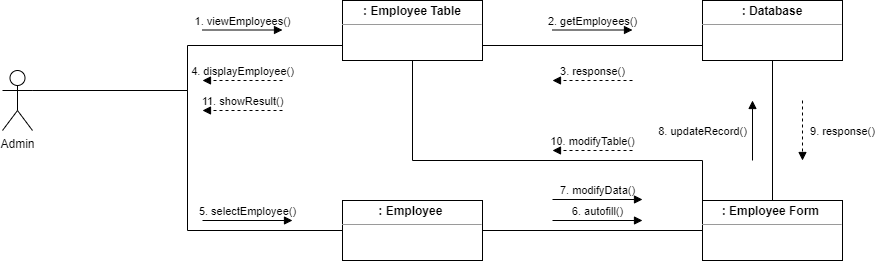

The diagram above was exported from draw.io. Its source (the exported page's mxGraphModel, read from the mxfile embedded in the PNG):
<mxGraphModel dx="2272" dy="772" grid="1" gridSize="10" guides="1" tooltips="1" connect="1" arrows="1" fold="1" page="1" pageScale="1" pageWidth="850" pageHeight="1100" math="0" shadow="0">
  <root>
    <mxCell id="0" />
    <mxCell id="1" parent="0" />
    <mxCell id="NUS6kntxqH_kh5pRat16-3" style="edgeStyle=orthogonalEdgeStyle;rounded=0;orthogonalLoop=1;jettySize=auto;html=1;exitX=1;exitY=0.3333333333333333;exitDx=0;exitDy=0;exitPerimeter=0;entryX=0;entryY=0.75;entryDx=0;entryDy=0;endArrow=none;endFill=0;" parent="1" source="NUS6kntxqH_kh5pRat16-1" target="NUS6kntxqH_kh5pRat16-2" edge="1">
      <mxGeometry relative="1" as="geometry" />
    </mxCell>
    <mxCell id="NUS6kntxqH_kh5pRat16-1" value="Admin" style="shape=umlActor;verticalLabelPosition=bottom;verticalAlign=top;html=1;outlineConnect=0;" parent="1" vertex="1">
      <mxGeometry y="210" width="30" height="60" as="geometry" />
    </mxCell>
    <mxCell id="NUS6kntxqH_kh5pRat16-5" style="edgeStyle=orthogonalEdgeStyle;rounded=0;orthogonalLoop=1;jettySize=auto;html=1;exitX=1;exitY=0.75;exitDx=0;exitDy=0;entryX=0;entryY=0.75;entryDx=0;entryDy=0;endArrow=none;endFill=0;" parent="1" source="NUS6kntxqH_kh5pRat16-2" target="NUS6kntxqH_kh5pRat16-4" edge="1">
      <mxGeometry relative="1" as="geometry" />
    </mxCell>
    <mxCell id="NUS6kntxqH_kh5pRat16-2" value="&lt;p style=&quot;margin: 0px ; margin-top: 4px ; text-align: center&quot;&gt;&lt;b&gt;: Employee Table&lt;br&gt;&lt;/b&gt;&lt;/p&gt;&lt;hr size=&quot;1&quot;&gt;&lt;div style=&quot;height: 2px&quot; align=&quot;center&quot;&gt;&lt;br&gt;&lt;/div&gt;" style="verticalAlign=top;align=left;overflow=fill;fontSize=12;fontFamily=Helvetica;html=1;" parent="1" vertex="1">
      <mxGeometry x="340" y="140" width="140" height="60" as="geometry" />
    </mxCell>
    <mxCell id="NUS6kntxqH_kh5pRat16-4" value="&lt;p style=&quot;margin: 0px ; margin-top: 4px ; text-align: center&quot;&gt;&lt;b&gt;: Database&lt;br&gt;&lt;/b&gt;&lt;/p&gt;&lt;hr size=&quot;1&quot;&gt;&lt;div style=&quot;height: 2px&quot; align=&quot;center&quot;&gt;&lt;br&gt;&lt;/div&gt;" style="verticalAlign=top;align=left;overflow=fill;fontSize=12;fontFamily=Helvetica;html=1;" parent="1" vertex="1">
      <mxGeometry x="700" y="140" width="140" height="60" as="geometry" />
    </mxCell>
    <mxCell id="NUS6kntxqH_kh5pRat16-6" value="1. viewEmployees()" style="html=1;verticalAlign=bottom;labelBackgroundColor=none;endArrow=block;endFill=1;" parent="1" edge="1">
      <mxGeometry width="160" relative="1" as="geometry">
        <mxPoint x="200" y="169.5" as="sourcePoint" />
        <mxPoint x="280" y="169.5" as="targetPoint" />
      </mxGeometry>
    </mxCell>
    <mxCell id="NUS6kntxqH_kh5pRat16-7" value="2. getEmployees()" style="html=1;verticalAlign=bottom;labelBackgroundColor=none;endArrow=block;endFill=1;" parent="1" edge="1">
      <mxGeometry width="160" relative="1" as="geometry">
        <mxPoint x="550" y="169.5" as="sourcePoint" />
        <mxPoint x="630" y="169.5" as="targetPoint" />
      </mxGeometry>
    </mxCell>
    <mxCell id="NUS6kntxqH_kh5pRat16-8" value="3. response()" style="html=1;verticalAlign=bottom;labelBackgroundColor=none;endArrow=block;endFill=1;dashed=1;" parent="1" edge="1">
      <mxGeometry width="160" relative="1" as="geometry">
        <mxPoint x="630" y="220" as="sourcePoint" />
        <mxPoint x="550" y="220" as="targetPoint" />
      </mxGeometry>
    </mxCell>
    <mxCell id="NUS6kntxqH_kh5pRat16-9" value="4. displayEmployee()" style="html=1;verticalAlign=bottom;labelBackgroundColor=none;endArrow=block;endFill=1;dashed=1;" parent="1" edge="1">
      <mxGeometry width="160" relative="1" as="geometry">
        <mxPoint x="280" y="220" as="sourcePoint" />
        <mxPoint x="200" y="220" as="targetPoint" />
      </mxGeometry>
    </mxCell>
    <mxCell id="NUS6kntxqH_kh5pRat16-11" style="edgeStyle=orthogonalEdgeStyle;rounded=0;orthogonalLoop=1;jettySize=auto;html=1;exitX=0;exitY=0.5;exitDx=0;exitDy=0;entryX=1;entryY=0.3333333333333333;entryDx=0;entryDy=0;entryPerimeter=0;endArrow=none;endFill=0;" parent="1" source="NUS6kntxqH_kh5pRat16-10" target="NUS6kntxqH_kh5pRat16-1" edge="1">
      <mxGeometry relative="1" as="geometry" />
    </mxCell>
    <mxCell id="NUS6kntxqH_kh5pRat16-13" style="edgeStyle=orthogonalEdgeStyle;rounded=0;orthogonalLoop=1;jettySize=auto;html=1;exitX=1;exitY=0.5;exitDx=0;exitDy=0;entryX=0;entryY=0.5;entryDx=0;entryDy=0;endArrow=none;endFill=0;" parent="1" source="NUS6kntxqH_kh5pRat16-10" target="NUS6kntxqH_kh5pRat16-12" edge="1">
      <mxGeometry relative="1" as="geometry" />
    </mxCell>
    <mxCell id="NUS6kntxqH_kh5pRat16-10" value="&lt;p style=&quot;margin: 0px ; margin-top: 4px ; text-align: center&quot;&gt;&lt;b&gt;: Employee &lt;br&gt;&lt;/b&gt;&lt;/p&gt;&lt;hr size=&quot;1&quot;&gt;&lt;div style=&quot;height: 2px&quot; align=&quot;center&quot;&gt;&lt;br&gt;&lt;/div&gt;" style="verticalAlign=top;align=left;overflow=fill;fontSize=12;fontFamily=Helvetica;html=1;" parent="1" vertex="1">
      <mxGeometry x="340" y="340" width="140" height="60" as="geometry" />
    </mxCell>
    <mxCell id="NUS6kntxqH_kh5pRat16-17" style="edgeStyle=orthogonalEdgeStyle;rounded=0;orthogonalLoop=1;jettySize=auto;html=1;exitX=0.5;exitY=0;exitDx=0;exitDy=0;entryX=0.5;entryY=1;entryDx=0;entryDy=0;endArrow=none;endFill=0;" parent="1" source="NUS6kntxqH_kh5pRat16-12" target="NUS6kntxqH_kh5pRat16-4" edge="1">
      <mxGeometry relative="1" as="geometry" />
    </mxCell>
    <mxCell id="NUS6kntxqH_kh5pRat16-20" style="edgeStyle=orthogonalEdgeStyle;rounded=0;orthogonalLoop=1;jettySize=auto;html=1;exitX=0;exitY=0;exitDx=0;exitDy=0;entryX=0.5;entryY=1;entryDx=0;entryDy=0;endArrow=none;endFill=0;" parent="1" source="NUS6kntxqH_kh5pRat16-12" target="NUS6kntxqH_kh5pRat16-2" edge="1">
      <mxGeometry relative="1" as="geometry">
        <Array as="points">
          <mxPoint x="700" y="300" />
          <mxPoint x="410" y="300" />
        </Array>
      </mxGeometry>
    </mxCell>
    <mxCell id="NUS6kntxqH_kh5pRat16-12" value="&lt;p style=&quot;margin: 0px ; margin-top: 4px ; text-align: center&quot;&gt;&lt;b&gt;: Employee Form &lt;br&gt;&lt;/b&gt;&lt;/p&gt;&lt;hr size=&quot;1&quot;&gt;&lt;div style=&quot;height: 2px&quot; align=&quot;center&quot;&gt;&lt;br&gt;&lt;/div&gt;" style="verticalAlign=top;align=left;overflow=fill;fontSize=12;fontFamily=Helvetica;html=1;" parent="1" vertex="1">
      <mxGeometry x="700" y="340" width="140" height="60" as="geometry" />
    </mxCell>
    <mxCell id="NUS6kntxqH_kh5pRat16-14" value="5. selectEmployee()" style="html=1;verticalAlign=bottom;labelBackgroundColor=none;endArrow=block;endFill=1;" parent="1" edge="1">
      <mxGeometry width="160" relative="1" as="geometry">
        <mxPoint x="200" y="360" as="sourcePoint" />
        <mxPoint x="290" y="360" as="targetPoint" />
      </mxGeometry>
    </mxCell>
    <mxCell id="NUS6kntxqH_kh5pRat16-15" value="6. autofill()" style="html=1;verticalAlign=bottom;labelBackgroundColor=none;endArrow=block;endFill=1;" parent="1" edge="1">
      <mxGeometry width="160" relative="1" as="geometry">
        <mxPoint x="550" y="360" as="sourcePoint" />
        <mxPoint x="640" y="360" as="targetPoint" />
      </mxGeometry>
    </mxCell>
    <mxCell id="NUS6kntxqH_kh5pRat16-16" value="7. modifyData()" style="html=1;verticalAlign=bottom;labelBackgroundColor=none;endArrow=block;endFill=1;" parent="1" edge="1">
      <mxGeometry width="160" relative="1" as="geometry">
        <mxPoint x="550" y="339" as="sourcePoint" />
        <mxPoint x="640" y="339" as="targetPoint" />
      </mxGeometry>
    </mxCell>
    <mxCell id="NUS6kntxqH_kh5pRat16-18" value="8. updateRecord()" style="html=1;verticalAlign=bottom;labelBackgroundColor=none;endArrow=block;endFill=1;" parent="1" edge="1">
      <mxGeometry x="-0.3333" y="50" width="160" relative="1" as="geometry">
        <mxPoint x="750" y="300" as="sourcePoint" />
        <mxPoint x="750" y="240" as="targetPoint" />
        <mxPoint as="offset" />
      </mxGeometry>
    </mxCell>
    <mxCell id="NUS6kntxqH_kh5pRat16-19" value="9. response()" style="html=1;verticalAlign=bottom;labelBackgroundColor=none;endArrow=block;endFill=1;dashed=1;" parent="1" edge="1">
      <mxGeometry x="0.3333" y="40" width="160" relative="1" as="geometry">
        <mxPoint x="800" y="240" as="sourcePoint" />
        <mxPoint x="800" y="300" as="targetPoint" />
        <mxPoint as="offset" />
      </mxGeometry>
    </mxCell>
    <mxCell id="NUS6kntxqH_kh5pRat16-21" value="10. modifyTable()" style="html=1;verticalAlign=bottom;labelBackgroundColor=none;endArrow=block;endFill=1;dashed=1;" parent="1" edge="1">
      <mxGeometry width="160" relative="1" as="geometry">
        <mxPoint x="630" y="290" as="sourcePoint" />
        <mxPoint x="550" y="290" as="targetPoint" />
      </mxGeometry>
    </mxCell>
    <mxCell id="NUS6kntxqH_kh5pRat16-22" value="11. showResult()" style="html=1;verticalAlign=bottom;labelBackgroundColor=none;endArrow=block;endFill=1;dashed=1;" parent="1" edge="1">
      <mxGeometry width="160" relative="1" as="geometry">
        <mxPoint x="280" y="250" as="sourcePoint" />
        <mxPoint x="200" y="250" as="targetPoint" />
      </mxGeometry>
    </mxCell>
  </root>
</mxGraphModel>